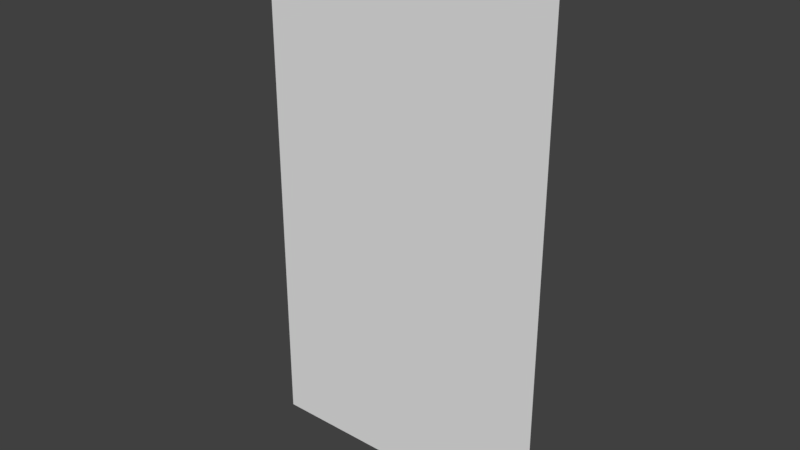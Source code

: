 # Source: cloak.blend  (saved by Blender 2.78.0; exported with 4.5.12 LTS)
import bpy
from mathutils import Matrix  # noqa: F401  (used for matrix-valued properties, if any)

bpy.ops.wm.read_factory_settings(use_empty=True)
scene = bpy.context.scene
scene.name = 'Scene'

# ---- collections
col_collection_1 = bpy.data.collections.new('Collection 1'); scene.collection.children.link(col_collection_1)

# ---- world
world_world = bpy.data.worlds.new('World'); scene.world = world_world
world_world.color = (0.05088, 0.05088, 0.05088)
world_world.use_sun_shadow = False
world_world.sun_shadow_jitter_overblur = 0.0
world_world.cycles.sampling_method = 'MANUAL'

# ---- meshes
me_plane = bpy.data.meshes.new('Plane')
me_plane.from_pydata([(-1.0, -1.0, 0.0), (1.0, -1.0, 0.0), (-1.0, 1.0, 0.0), (1.0, 1.0, 0.0)], [], [(0, 1, 3, 2)])
_uv = me_plane.uv_layers.new(name='UVMap')
_uv.uv.foreach_set('vector', [0.0, 0.0, 1.0, 0.0, 1.0, 1.0, 0.0, 1.0])
me_plane.use_remesh_preserve_volume = False
me_plane.use_remesh_preserve_attributes = False
me_plane.use_mirror_vertex_groups = False
me_plane.update()

# ---- objects
ob_plane = bpy.data.objects.new('Plane', me_plane)

# ---- transforms, parenting, visibility, modifiers, constraints
ob_plane.location = (0.0, 0.0, 1.0)
ob_plane.rotation_euler = (1.571, -0.0, 0.0)
ob_plane.scale = (0.9, 1.6, 1.0)
ob_plane.lineart.crease_threshold = 0.0

# ---- collection membership
col_collection_1.objects.link(ob_plane)

# ---- scene / render settings (as saved in the file)
scene.frame_start = 1; scene.frame_end = 250; scene.frame_set(1)
scene.render.engine = 'BLENDER_EEVEE_NEXT'
scene.render.resolution_percentage = 50
scene.render.dither_intensity = 0.0
scene.cycles.use_denoising = False
scene.cycles.samples = 128
scene.cycles.sampling_pattern = 'TABULATED_SOBOL'
scene.cycles.light_sampling_threshold = 0.0
scene.cycles.use_adaptive_sampling = False
scene.cycles.use_light_tree = False
scene.cycles.blur_glossy = 0.0
scene.cycles.sample_clamp_indirect = 0.0
scene.view_settings.view_transform = 'Standard'
bpy.context.view_layer.update()

# ---- added for rendering (the .blend has no active camera and no usable light): camera, sun
cam_auto = bpy.data.cameras.new('AutoCamera')
cam_auto.lens = 50.0
cam_auto.sensor_width = 36.0
cam_auto.clip_end = 1000.0
ob_auto_camera = bpy.data.objects.new('AutoCamera', cam_auto)
scene.collection.objects.link(ob_auto_camera)
ob_auto_camera.location = (3.39697, -4.07637, 3.71758)
ob_auto_camera.rotation_euler = (1.09748, -7.21219e-08, 0.694738)
scene.camera = ob_auto_camera
light_auto_sun = bpy.data.lights.new('AutoSun', 'SUN')
light_auto_sun.energy = 3.0
light_auto_sun.angle = 0.0523599
ob_auto_sun = bpy.data.objects.new('AutoSun', light_auto_sun)
scene.collection.objects.link(ob_auto_sun)
ob_auto_sun.rotation_euler = (0.872665, 0.174533, 0.523599)
bpy.context.view_layer.update()
